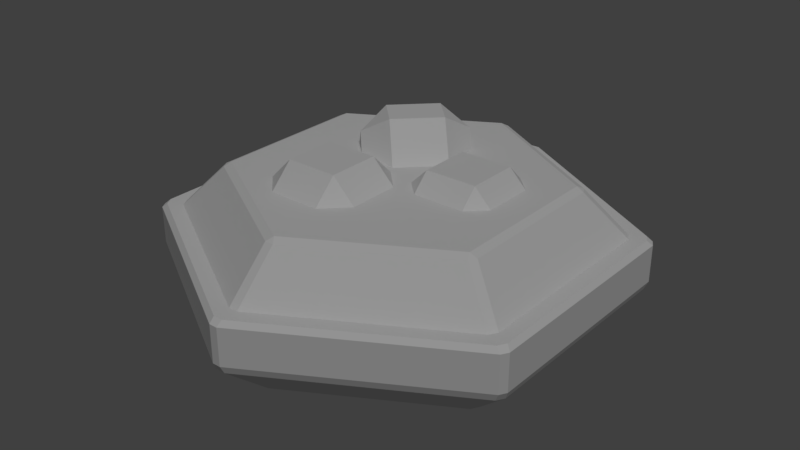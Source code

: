 # Source: BerryPie.blend  (saved by Blender 2.79.0; exported with 4.5.12 LTS)
import bpy
from mathutils import Matrix  # noqa: F401  (used for matrix-valued properties, if any)

bpy.ops.wm.read_factory_settings(use_empty=True)
scene = bpy.context.scene
scene.name = 'Scene'

# ---- collections
col_collection_1 = bpy.data.collections.new('Collection 1'); scene.collection.children.link(col_collection_1)

# ---- materials (node trees are filled in below, after node groups)
mat_sharedclaybaked = bpy.data.materials.new('SharedClayBaked')
mat_cookedpastry = bpy.data.materials.new('CookedPastry')
mat_cookedpastry.alpha_threshold = 0.0
mat_cookedpastry.use_transparent_shadow = False
mat_cookedpastry.roughness = 0.5

# ---- material node trees

# ---- world
world_world = bpy.data.worlds.new('World'); scene.world = world_world
world_world.color = (0.05088, 0.05088, 0.05088)
world_world.use_sun_shadow = False
world_world.sun_shadow_jitter_overblur = 0.0
world_world.cycles.sampling_method = 'MANUAL'
world_world.light_settings.distance = -0.4

# ---- lights
light_lamp = bpy.data.lights.new('Lamp', 'SUN')
light_lamp.transmission_factor = 0.0
light_lamp.cutoff_distance = 30.0
light_lamp.angle = 0.1993
light_lamp.energy = 1.0
light_lamp.shadow_buffer_clip_start = 1.001
light_lamp.shadow_soft_size = 0.1
light_lamp.shadow_cascade_max_distance = 1000.0

# ---- meshes
me_cylinder = bpy.data.meshes.new('Cylinder')
me_cylinder.from_pydata([(0.01871, 0.7746, -0.2859), (1.211e-08, 0.746, -0.3), (-0.01871, 0.7746, -0.2859), (0.02, 0.8961, 0.1), (-0.02, 0.8961, 0.1), (0.6615, 0.4035, -0.2859), (0.6802, 0.3711, -0.2859), (0.646, 0.373, -0.3), (0.786, 0.4307, 0.1), (0.766, 0.4654, 0.1), (0.6802, -0.3711, -0.2859), (0.6615, -0.4035, -0.2859), (0.646, -0.373, -0.3), (0.766, -0.4654, 0.1), (0.786, -0.4307, 0.1), (0.01871, -0.7746, -0.2859), (-0.01871, -0.7746, -0.2859), (-5.867e-08, -0.746, -0.3), (-0.02, -0.8961, 0.1), (0.02, -0.8961, 0.1), (-0.6615, -0.4035, -0.2859), (-0.6802, -0.3711, -0.2859), (-0.646, -0.373, -0.3), (-0.786, -0.4307, 0.1), (-0.766, -0.4654, 0.1), (-0.6802, 0.3711, -0.2859), (-0.6615, 0.4035, -0.2859), (-0.646, 0.373, -0.3), (-0.766, 0.4654, 0.1), (-0.786, 0.4307, 0.1), (0.01871, 0.9729, -0.1141), (-0.01871, 0.9729, -0.1141), (-0.01732, 0.99, -0.08), (0.01732, 0.99, -0.08), (0.8332, 0.5026, -0.1141), (0.8487, 0.51, -0.08), (0.866, 0.48, -0.08), (0.8519, 0.4702, -0.1141), (0.8519, -0.4702, -0.1141), (0.866, -0.48, -0.08), (0.8487, -0.51, -0.08), (0.8332, -0.5026, -0.1141), (0.01871, -0.9729, -0.1141), (0.01732, -0.99, -0.08), (-0.01732, -0.99, -0.08), (-0.01871, -0.9729, -0.1141), (-0.8332, -0.5026, -0.1141), (-0.8487, -0.51, -0.08), (-0.866, -0.48, -0.08), (-0.8519, -0.4702, -0.1141), (-0.8519, 0.4702, -0.1141), (-0.866, 0.48, -0.08), (-0.8487, 0.51, -0.08), (-0.8332, 0.5026, -0.1141), (0.826, 0.5, 0.1), (0.846, 0.4654, 0.1), (0.866, 0.48, 0.08), (0.8487, 0.51, 0.08), (0.02, 0.9654, 0.1), (0.01732, 0.99, 0.08), (-0.01732, 0.99, 0.08), (-0.02, 0.9654, 0.1), (0.846, -0.4654, 0.1), (0.826, -0.5, 0.1), (0.8487, -0.51, 0.08), (0.866, -0.48, 0.08), (0.02, -0.9654, 0.1), (-0.02, -0.9654, 0.1), (-0.01732, -0.99, 0.08), (0.01732, -0.99, 0.08), (-0.826, -0.5, 0.1), (-0.846, -0.4654, 0.1), (-0.866, -0.48, 0.08), (-0.8487, -0.51, 0.08), (-0.846, 0.4654, 0.1), (-0.826, 0.5, 0.1), (-0.8487, 0.51, 0.08), (-0.866, 0.48, 0.08), (0.5926, 0.3427, 0.3), (0.625, 0.3396, 0.2841), (0.6066, 0.3714, 0.2841), (0.01836, 0.7111, 0.2841), (-0.01836, 0.7111, 0.2841), (0.0002571, 0.6847, 0.3), (0.625, -0.3396, 0.2841), (0.5926, -0.3424, 0.3), (0.6066, -0.3714, 0.2841), (0.01836, -0.7111, 0.2841), (-0.0002571, -0.6847, 0.3), (-0.01836, -0.7111, 0.2841), (-0.5926, -0.3427, 0.3), (-0.625, -0.3396, 0.2841), (-0.6066, -0.3714, 0.2841), (-0.625, 0.3396, 0.2841), (-0.5926, 0.3424, 0.3), (-0.6066, 0.3714, 0.2841), (-0.3858, 0.3517, 0.1295), (-0.4091, 0.2159, 0.2091), (-0.3858, 0.3517, 0.2886), (-0.2966, 0.1034, 0.3682), (-0.1608, 0.1267, 0.4477), (-0.2733, 0.2392, 0.4477), (-0.2267, 0.5108, 0.1295), (-0.2267, 0.5108, 0.2886), (-0.0909, 0.5341, 0.2091), (-0.0017, 0.2858, 0.4477), (0.0216, 0.4216, 0.3682), (-0.1142, 0.3983, 0.4477), (-0.2733, 0.2392, -0.02955), (-0.2966, 0.1034, 0.05), (-0.0483, 0.0142, 0.2886), (-0.1841, -0.009099, 0.2091), (-0.1142, 0.3983, -0.02955), (0.0216, 0.4216, 0.05), (0.1108, 0.1733, 0.2886), (0.1341, 0.3091, 0.2091), (-0.2625, -0.45, 0.0625), (-0.375, -0.3375, 0.0625), (-0.2625, -0.45, 0.2875), (-0.2625, -0.3375, 0.4), (-0.375, -0.3375, 0.2875), (-0.375, -0.1125, 0.0625), (-0.2625, 1.215e-07, 0.0625), (-0.2625, -0.1125, 0.4), (-0.2625, 1.676e-07, 0.2875), (-0.375, -0.1125, 0.2875), (0.075, -0.3375, 0.0625), (-0.0375, -0.45, 0.0625), (-0.0375, -0.3375, 0.4), (-0.0375, -0.45, 0.2875), (0.075, -0.3375, 0.2875), (-0.0375, 1.173e-07, 0.0625), (0.075, -0.1125, 0.0625), (-0.0375, -0.1125, 0.4), (0.075, -0.1125, 0.2875), (-0.0375, 1.006e-07, 0.2875), (0.05, -0.0375, 0.2625), (0.1625, -0.15, 0.2625), (0.1625, -0.0375, 0.375), (0.3875, -0.15, 0.2625), (0.5, -0.0375, 0.2625), (0.3875, -0.0375, 0.375), (0.05, 0.1875, 0.2625), (0.1625, 0.1875, 0.375), (0.1625, 0.3, 0.2625), (0.5, 0.1875, 0.2625), (0.3875, 0.3, 0.2625), (0.3875, 0.1875, 0.375), (0.05, -0.0375, 0.0375), (0.1625, -0.15, 0.0375), (0.5, -0.0375, 0.0375), (0.3875, -0.15, 0.0375), (0.05, 0.1875, 0.0375), (0.1625, 0.3, 0.0375), (0.5, 0.1875, 0.0375), (0.3875, 0.3, 0.0375)], [], [(5, 0, 30, 34), (52, 76, 60, 32), (40, 64, 69, 43), (44, 68, 73, 47), (48, 72, 77, 51), (28, 4, 61, 75), (36, 56, 65, 39), (2, 26, 53, 31), (1, 7, 12, 17, 22, 27), (13, 14, 84, 86), (18, 19, 87, 89), (28, 29, 93, 95), (8, 9, 80, 79), (3, 4, 82, 81), (15, 11, 41, 42), (20, 16, 45, 46), (25, 21, 49, 50), (33, 59, 57, 35), (10, 6, 37, 38), (18, 24, 70, 67), (8, 14, 62, 55), (23, 29, 74, 71), (13, 19, 66, 63), (3, 9, 54, 58), (0, 1, 2), (3, 81, 80, 9), (5, 6, 7), (8, 79, 84, 14), (10, 11, 12), (13, 86, 87, 19), (15, 16, 17), (20, 21, 22), (23, 91, 93, 29), (25, 26, 27), (28, 95, 82, 4), (30, 31, 32, 33), (34, 35, 36, 37), (38, 39, 40, 41), (42, 43, 44, 45), (46, 47, 48, 49), (50, 51, 52, 53), (54, 55, 56, 57), (58, 59, 60, 61), (62, 63, 64, 65), (66, 67, 68, 69), (70, 71, 72, 73), (74, 75, 76, 77), (78, 79, 80), (81, 82, 83), (84, 85, 86), (87, 88, 89), (90, 91, 92), (93, 94, 95), (33, 35, 34, 30), (57, 59, 58, 54), (32, 60, 59, 33), (56, 36, 35, 57), (36, 39, 38, 37), (65, 56, 55, 62), (64, 40, 39, 65), (40, 43, 42, 41), (69, 64, 63, 66), (68, 44, 43, 69), (44, 47, 46, 45), (73, 68, 67, 70), (72, 48, 47, 73), (48, 51, 50, 49), (77, 72, 71, 74), (76, 52, 51, 77), (52, 32, 31, 53), (60, 76, 75, 61), (0, 5, 7, 1), (6, 10, 12, 7), (11, 15, 17, 12), (16, 20, 22, 17), (21, 25, 27, 22), (26, 2, 1, 27), (37, 6, 5, 34), (2, 31, 30, 0), (41, 11, 10, 38), (45, 16, 15, 42), (49, 21, 20, 46), (53, 26, 25, 50), (61, 4, 3, 58), (8, 55, 54, 9), (13, 63, 62, 14), (18, 67, 66, 19), (23, 71, 70, 24), (28, 75, 74, 29), (80, 81, 83, 78), (84, 79, 78, 85), (87, 86, 85, 88), (92, 89, 88, 90), (93, 91, 90, 94), (82, 95, 94, 83), (18, 89, 92, 24), (23, 24, 92, 91), (78, 83, 94, 90, 88, 85), (109, 111, 99, 97), (114, 105, 100, 110), (98, 101, 107, 103), (104, 106, 115, 113), (96, 97, 98), (99, 100, 101), (102, 103, 104), (105, 106, 107), (102, 96, 98, 103), (97, 99, 101, 98), (100, 105, 107, 101), (106, 104, 103, 107), (112, 102, 104, 113), (105, 114, 115, 106), (96, 108, 109, 97), (110, 100, 99, 111), (102, 112, 108, 96), (127, 129, 118, 116), (132, 134, 130, 126), (133, 123, 119, 128), (117, 120, 125, 121), (122, 124, 135, 131), (118, 119, 120), (123, 124, 125), (128, 129, 130), (133, 134, 135), (116, 118, 120, 117), (119, 123, 125, 120), (124, 122, 121, 125), (123, 133, 135, 124), (134, 132, 131, 135), (133, 128, 130, 134), (129, 127, 126, 130), (128, 119, 118, 129), (149, 151, 139, 137), (154, 145, 140, 150), (138, 141, 147, 143), (144, 146, 155, 153), (136, 137, 138), (139, 140, 141), (142, 143, 144), (145, 146, 147), (142, 136, 138, 143), (137, 139, 141, 138), (140, 145, 147, 141), (146, 144, 143, 147), (152, 142, 144, 153), (145, 154, 155, 146), (136, 148, 149, 137), (150, 140, 139, 151), (142, 152, 148, 136)])
me_cylinder.polygons.foreach_set('material_index', [0, 0, 0, 0, 0, 0, 0, 0, 0, 1, 1, 1, 1, 1, 0, 0, 0, 0, 0, 0, 0, 0, 0, 0, 0, 1, 0, 1, 0, 1, 0, 0, 1, 0, 1, 0, 0, 0, 0, 0, 0, 0, 0, 0, 0, 0, 0, 1, 1, 1, 1, 1, 1, 0, 0, 0, 0, 0, 0, 0, 0, 0, 0, 0, 0, 0, 0, 0, 0, 0, 0, 0, 0, 0, 0, 0, 0, 0, 0, 0, 0, 0, 0, 0, 0, 0, 0, 0, 0, 1, 1, 1, 1, 1, 1, 1, 1, 1, 1, 1, 1, 1, 1, 1, 1, 1, 1, 1, 1, 1, 1, 1, 1, 1, 1, 1, 1, 1, 1, 1, 1, 1, 1, 1, 1, 1, 1, 1, 1, 1, 1, 1, 1, 1, 1, 1, 1, 1, 1, 1, 1, 1, 1, 1, 1, 1, 1, 1, 1])
_k = set([(96, 97), (96, 98), (96, 102), (96, 108), (97, 98), (97, 99), (97, 109), (98, 101), (98, 103), (99, 100), (99, 101), (99, 111), (100, 101), (100, 105), (100, 110), (101, 107), (102, 103), (102, 104), (102, 112), (103, 104), (103, 107), (104, 106), (104, 113), (105, 106), (105, 107), (105, 114), (106, 107), (106, 115), (108, 109), (108, 112), (109, 111), (110, 111), (110, 114), (112, 113), (113, 115), (114, 115), (116, 117), (116, 118), (116, 127), (117, 120), (117, 121), (118, 119), (118, 120), (118, 129), (119, 120), (119, 123), (119, 128), (120, 125), (121, 122), (121, 125), (122, 124), (122, 131), (123, 124), (123, 125), (123, 133), (124, 125), (124, 135), (126, 127), (126, 130), (126, 132), (127, 129), (128, 129), (128, 130), (128, 133), (129, 130), (130, 134), (131, 132), (131, 135), (132, 134), (133, 134), (133, 135), (134, 135), (136, 137), (136, 138), (136, 142), (136, 148), (137, 138), (137, 139), (137, 149), (138, 141), (138, 143), (139, 140), (139, 141), (139, 151), (140, 141), (140, 145), (140, 150), (141, 147), (142, 143), (142, 144), (142, 152), (143, 144), (143, 147), (144, 146), (144, 153), (145, 146), (145, 147), (145, 154), (146, 147), (146, 155), (148, 149), (148, 152), (149, 151), (150, 151), (150, 154), (152, 153), (153, 155), (154, 155)])
me_cylinder.attributes.new('sharp_edge', 'BOOLEAN', 'EDGE').data.foreach_set('value', [ (min(e.vertices), max(e.vertices)) in _k for e in me_cylinder.edges])
_uv = me_cylinder.uv_layers.new(name='UVMap')
_uv.uv.foreach_set('vector', [0.5291, 0.5533, 0.635, 0.3748, 0.7149, 0.3743, 0.5702, 0.6215, 0.5779, 0.09989, 0.6091, 0.04825, 0.7881, 0.3641, 0.7281, 0.362, 0.2553, 0.6323, 0.2245, 0.6834, 0.04431, 0.3688, 0.1046, 0.3725, 0.1048, 0.3597, 0.04492, 0.3586, 0.2275, 0.04504, 0.2544, 0.09922, 0.2656, 0.09299, 0.2366, 0.04046, 0.6005, 0.04258, 0.5669, 0.09329, 0.6385, 0.01839, 0.8331, 0.3569, 0.7995, 0.3605, 0.6179, 0.04073, 0.5661, 0.6389, 0.5947, 0.691, 0.233, 0.6891, 0.2663, 0.6388, 0.635, 0.3637, 0.5314, 0.1811, 0.5708, 0.1108, 0.715, 0.3627, 0.6259, 0.3692, 0.5198, 0.5482, 0.3107, 0.5464, 0.2069, 0.3645, 0.3123, 0.1841, 0.522, 0.1863, 1.7, 1.077, 1.669, 1.123, 1.426, 0.9974, 1.454, 0.9548, 1.669, -0.1232, 1.7, -0.0768, 1.454, 0.04517, 1.426, 0.002589, -0.7, -0.07681, -0.6695, -0.1232, -0.4261, 0.002589, -0.4541, 0.04517, 0.5305, 1.7, 0.4695, 1.7, 0.472, 1.452, 0.528, 1.452, -0.6695, 1.123, -0.7, 1.077, -0.4541, 0.9548, -0.4261, 0.9974, 0.1979, 0.3701, 0.3013, 0.5515, 0.2624, 0.6214, 0.1179, 0.3719, 0.303, 0.179, 0.1978, 0.359, 0.1177, 0.3604, 0.2615, 0.1105, 0.5218, 0.1756, 0.3126, 0.1734, 0.2715, 0.1046, 0.5606, 0.1051, 0.7281, 0.3748, 0.7886, 0.3743, 0.6039, 0.6865, 0.5772, 0.6328, 0.311, 0.557, 0.5196, 0.5589, 0.5603, 0.6274, 0.2725, 0.627, 0.004476, 0.3483, 0.1986, 0.01056, 0.2188, 0.03781, 0.03405, 0.3549, 0.6058, 0.7311, 0.2176, 0.7311, 0.2311, 0.7001, 0.5969, 0.7023, 0.2254, 0.0001437, 0.6161, 0.000326, 0.6025, 0.03145, 0.2345, 0.02913, 0.1953, 0.7132, 0.0001437, 0.3766, 0.03375, 0.3727, 0.2158, 0.6909, 0.8282, 0.3853, 0.6325, 0.7208, 0.6125, 0.6937, 0.7987, 0.3784, 0.635, 0.3748, 0.6259, 0.3692, 0.635, 0.3637, -0.6695, 1.123, -0.4261, 0.9974, 0.472, 1.452, 0.4695, 1.7, 0.5291, 0.5533, 0.5196, 0.5589, 0.5198, 0.5482, 0.5305, 1.7, 0.528, 1.452, 1.426, 0.9974, 1.669, 1.123, 0.311, 0.557, 0.3013, 0.5515, 0.3107, 0.5464, 1.7, 1.077, 1.454, 0.9548, 1.454, 0.04517, 1.7, -0.0768, 0.1979, 0.3701, 0.1978, 0.359, 0.2069, 0.3645, 0.303, 0.179, 0.3126, 0.1734, 0.3123, 0.1841, 0.4695, -0.7, 0.472, -0.4522, -0.4261, 0.002589, -0.6695, -0.1232, 0.5218, 0.1756, 0.5314, 0.1811, 0.522, 0.1863, -0.7, -0.07681, -0.4541, 0.04517, -0.4541, 0.9548, -0.7, 1.077, 0.7149, 0.3743, 0.715, 0.3627, 0.7281, 0.362, 0.7281, 0.3748, 0.5702, 0.6215, 0.5772, 0.6328, 0.5661, 0.6389, 0.5603, 0.6274, 0.2725, 0.627, 0.2663, 0.6388, 0.2553, 0.6323, 0.2624, 0.6214, 0.1179, 0.3719, 0.1046, 0.3725, 0.1048, 0.3597, 0.1177, 0.3604, 0.2615, 0.1105, 0.2544, 0.09922, 0.2656, 0.09299, 0.2715, 0.1046, 0.5606, 0.1051, 0.5669, 0.09329, 0.5779, 0.09989, 0.5708, 0.1108, 0.6125, 0.6937, 0.5969, 0.7023, 0.5947, 0.691, 0.6039, 0.6865, 0.7987, 0.3784, 0.7886, 0.3743, 0.7881, 0.3641, 0.7995, 0.3605, 0.2311, 0.7001, 0.2158, 0.6909, 0.2245, 0.6834, 0.233, 0.6891, 0.03375, 0.3727, 0.03405, 0.3549, 0.04492, 0.3586, 0.04431, 0.3688, 0.2188, 0.03781, 0.2345, 0.02913, 0.2366, 0.04046, 0.2275, 0.04504, 0.6025, 0.03145, 0.6179, 0.04073, 0.6091, 0.04825, 0.6005, 0.04258, 0.4992, 1.417, 0.528, 1.452, 0.472, 1.452, -0.4261, 0.9974, -0.4541, 0.9548, -0.405, 0.9587, 1.426, 0.9974, 1.405, 0.958, 1.454, 0.9548, 1.454, 0.04517, 1.405, 0.04125, 1.426, 0.002589, 0.5008, -0.4167, 0.472, -0.4522, 0.528, -0.4522, -0.4261, 0.002589, -0.405, 0.04204, -0.4541, 0.04517, 0.7281, 0.3748, 0.5772, 0.6328, 0.5702, 0.6215, 0.7149, 0.3743, 0.6039, 0.6865, 0.7886, 0.3743, 0.7987, 0.3784, 0.6125, 0.6937, 0.7281, 0.362, 0.7881, 0.3641, 0.7886, 0.3743, 0.7281, 0.3748, 0.5947, 0.691, 0.5661, 0.6389, 0.5772, 0.6328, 0.6039, 0.6865, 0.5661, 0.6389, 0.2663, 0.6388, 0.2725, 0.627, 0.5603, 0.6274, 0.233, 0.6891, 0.5947, 0.691, 0.5969, 0.7023, 0.2311, 0.7001, 0.2245, 0.6834, 0.2553, 0.6323, 0.2663, 0.6388, 0.233, 0.6891, 0.2553, 0.6323, 0.1046, 0.3725, 0.1179, 0.3719, 0.2624, 0.6214, 0.04431, 0.3688, 0.2245, 0.6834, 0.2158, 0.6909, 0.03375, 0.3727, 0.04492, 0.3586, 0.1048, 0.3597, 0.1046, 0.3725, 0.04431, 0.3688, 0.1048, 0.3597, 0.2544, 0.09922, 0.2615, 0.1105, 0.1177, 0.3604, 0.2275, 0.04504, 0.04492, 0.3586, 0.03405, 0.3549, 0.2188, 0.03781, 0.2366, 0.04046, 0.2656, 0.09299, 0.2544, 0.09922, 0.2275, 0.04504, 0.2656, 0.09299, 0.5669, 0.09329, 0.5606, 0.1051, 0.2715, 0.1046, 0.6005, 0.04258, 0.2366, 0.04046, 0.2345, 0.02913, 0.6025, 0.03145, 0.6091, 0.04825, 0.5779, 0.09989, 0.5669, 0.09329, 0.6005, 0.04258, 0.5779, 0.09989, 0.7281, 0.362, 0.715, 0.3627, 0.5708, 0.1108, 0.7881, 0.3641, 0.6091, 0.04825, 0.6179, 0.04073, 0.7995, 0.3605, 0.635, 0.3748, 0.5291, 0.5533, 0.5198, 0.5482, 0.6259, 0.3692, 0.5196, 0.5589, 0.311, 0.557, 0.3107, 0.5464, 0.5198, 0.5482, 0.3013, 0.5515, 0.1979, 0.3701, 0.2069, 0.3645, 0.3107, 0.5464, 0.1978, 0.359, 0.303, 0.179, 0.3123, 0.1841, 0.2069, 0.3645, 0.3126, 0.1734, 0.5218, 0.1756, 0.522, 0.1863, 0.3123, 0.1841, 0.5314, 0.1811, 0.635, 0.3637, 0.6259, 0.3692, 0.522, 0.1863, 0.5603, 0.6274, 0.5196, 0.5589, 0.5291, 0.5533, 0.5702, 0.6215, 0.635, 0.3637, 0.715, 0.3627, 0.7149, 0.3743, 0.635, 0.3748, 0.2624, 0.6214, 0.3013, 0.5515, 0.311, 0.557, 0.2725, 0.627, 0.1177, 0.3604, 0.1978, 0.359, 0.1979, 0.3701, 0.1179, 0.3719, 0.2715, 0.1046, 0.3126, 0.1734, 0.303, 0.179, 0.2615, 0.1105, 0.5708, 0.1108, 0.5314, 0.1811, 0.5218, 0.1756, 0.5606, 0.1051, 0.7995, 0.3605, 0.8331, 0.3569, 0.8282, 0.3853, 0.7987, 0.3784, 0.6058, 0.7311, 0.5969, 0.7023, 0.6125, 0.6937, 0.6325, 0.7208, 0.1953, 0.7132, 0.2158, 0.6909, 0.2311, 0.7001, 0.2176, 0.7311, 0.004476, 0.3483, 0.03405, 0.3549, 0.03375, 0.3727, 0.0001437, 0.3766, 0.2254, 0.0001437, 0.2345, 0.02913, 0.2188, 0.03781, 0.1986, 0.01056, 0.6385, 0.01839, 0.6179, 0.04073, 0.6025, 0.03145, 0.6161, 0.000326, 0.472, 1.452, -0.4261, 0.9974, -0.405, 0.9587, 0.4992, 1.417, 1.426, 0.9974, 0.528, 1.452, 0.4992, 1.417, 1.405, 0.958, 1.454, 0.04517, 1.454, 0.9548, 1.405, 0.958, 1.405, 0.04125, 0.528, -0.4522, 1.426, 0.002589, 1.405, 0.04125, 0.5008, -0.4167, -0.4261, 0.002589, 0.472, -0.4522, 0.5008, -0.4167, -0.405, 0.04204, -0.4541, 0.9548, -0.4541, 0.04517, -0.405, 0.04204, -0.405, 0.9587, 1.669, -0.1232, 1.426, 0.002589, 0.528, -0.4522, 0.5305, -0.7, 0.4695, -0.7, 0.5305, -0.7, 0.528, -0.4522, 0.472, -0.4522, 0.4992, 1.417, -0.405, 0.9587, -0.405, 0.04204, 0.5008, -0.4167, 1.405, 0.04125, 1.405, 0.958, 0.0, 0.0, 1.0, 0.0, 1.0, 1.0, 0.0, 1.0, 0.0, 0.0, 1.0, 0.0, 1.0, 1.0, 0.0, 1.0, 0.0, 0.0, 1.0, 0.0, 1.0, 1.0, 0.0, 1.0, 0.0, 0.0, 1.0, 0.0, 1.0, 1.0, 0.0, 1.0, 0.5617, 0.7794, 0.5153, 0.7652, 0.5565, 0.7314, 0.0, 0.0, 1.0, 0.0, 1.0, 1.0, 0.6246, 0.7823, 0.6315, 0.7314, 0.6742, 0.7699, 0.0, 0.0, 1.0, 0.0, 1.0, 1.0, 0.6246, 0.7823, 0.5617, 0.7794, 0.5565, 0.7314, 0.6315, 0.7314, 0.0, 0.0, 1.0, 0.0, 1.0, 1.0, 0.0, 1.0, 0.0, 0.0, 1.0, 0.0, 1.0, 1.0, 0.0, 1.0, 0.0, 0.0, 1.0, 0.0, 1.0, 1.0, 0.0, 1.0, 0.6255, 0.8542, 0.6246, 0.7823, 0.6742, 0.7699, 0.6836, 0.8499, 0.0, 0.0, 1.0, 0.0, 1.0, 1.0, 0.0, 1.0, 0.5617, 0.7794, 0.5495, 0.8464, 0.4998, 0.8355, 0.5153, 0.7652, 0.0, 0.0, 1.0, 0.0, 1.0, 1.0, 0.0, 1.0, 0.6246, 0.7823, 0.6255, 0.8542, 0.5495, 0.8464, 0.5617, 0.7794, 0.3326, 0.8768, 0.2525, 0.9131, 0.2508, 0.7921, 0.3279, 0.8354, 0.4015, 0.8964, 0.4348, 0.9779, 0.315, 0.9751, 0.3583, 0.8967, 0.0, 0.0, 1.0, 0.0, 1.0, 1.0, 0.0, 1.0, 0.3488, 0.8129, 0.3146, 0.7314, 0.4359, 0.7314, 0.3924, 0.8098, 0.417, 0.8307, 0.4984, 0.7946, 0.4995, 0.9166, 0.4215, 0.8731, 0.0, 0.0, 1.0, 0.0, 1.0, 1.0, 0.0, 0.0, 1.0, 0.0, 1.0, 1.0, 0.0, 0.0, 1.0, 0.0, 1.0, 1.0, 0.0, 0.0, 1.0, 0.0, 1.0, 1.0, 0.3279, 0.8354, 0.2508, 0.7921, 0.3146, 0.7314, 0.3488, 0.8129, 0.0, 0.0, 1.0, 0.0, 1.0, 1.0, 0.0, 1.0, 0.4984, 0.7946, 0.417, 0.8307, 0.3924, 0.8098, 0.4359, 0.7314, 0.0, 0.0, 1.0, 0.0, 1.0, 1.0, 0.0, 1.0, 0.4348, 0.9779, 0.4015, 0.8964, 0.4215, 0.8731, 0.4995, 0.9166, 0.0, 0.0, 1.0, 0.0, 1.0, 1.0, 0.0, 1.0, 0.2525, 0.9131, 0.3326, 0.8768, 0.3583, 0.8967, 0.315, 0.9751, 0.0, 0.0, 1.0, 0.0, 1.0, 1.0, 0.0, 1.0, 0.1068, 0.8263, 0.07563, 0.8555, 0.000218, 0.8346, 0.06796, 0.7329, 0.1123, 0.9108, 0.08466, 0.9999, 0.0001437, 0.9143, 0.07857, 0.8866, 0.0, 0.0, 1.0, 0.0, 1.0, 1.0, 0.0, 1.0, 0.2505, 0.8972, 0.1818, 0.9999, 0.1433, 0.9062, 0.1745, 0.8761, 0.0, 0.0, 1.0, 0.0, 1.0, 1.0, 0.0, 0.0, 1.0, 0.0, 1.0, 1.0, 0.0, 0.0, 1.0, 0.0, 1.0, 1.0, 0.0, 0.0, 1.0, 0.0, 1.0, 1.0, 0.0, 0.0, 1.0, 0.0, 1.0, 1.0, 0.0, 1.0, 0.0, 0.0, 1.0, 0.0, 1.0, 1.0, 0.0, 1.0, 0.0, 0.0, 1.0, 0.0, 1.0, 1.0, 0.0, 1.0, 0.0, 0.0, 1.0, 0.0, 1.0, 1.0, 0.0, 1.0, 0.1716, 0.8447, 0.2505, 0.8168, 0.2505, 0.8972, 0.1745, 0.8761, 0.08466, 0.9999, 0.1123, 0.9108, 0.1433, 0.9062, 0.1818, 0.9999, 0.165, 0.7314, 0.1378, 0.8203, 0.1068, 0.8263, 0.06796, 0.7329, 0.07857, 0.8866, 0.0001437, 0.9143, 0.000218, 0.8346, 0.07563, 0.8555, 0.2505, 0.8168, 0.1716, 0.8447, 0.1378, 0.8203, 0.165, 0.7314])
me_cylinder.materials.append(mat_sharedclaybaked)
me_cylinder.materials.append(mat_cookedpastry)
me_cylinder.use_remesh_preserve_volume = False
me_cylinder.use_remesh_preserve_attributes = False
me_cylinder.use_mirror_vertex_groups = False
me_cylinder.update()
me_cylinder.normals_split_custom_set([tuple(v) for v in zip(*[iter([0.3536, 0.6124, -0.7071, 0.3536, 0.6124, -0.7071, 0.3536, 0.6124, -0.7071, 0.3536, 0.6124, -0.7071, -0.5, 0.866, -3.602e-08, -0.5, 0.866, -3.602e-08, -0.5, 0.866, -3.602e-08, -0.5, 0.866, -3.602e-08, 0.5, -0.866, -2.401e-08, 0.5, -0.866, -2.401e-08, 0.5, -0.866, -2.401e-08, 0.5, -0.866, -2.401e-08, -0.5, -0.866, 0.0, -0.5, -0.866, 0.0, -0.5, -0.866, 0.0, -0.5, -0.866, 0.0, -1.0, 0.0, 0.0, -1.0, 0.0, 0.0, -1.0, 0.0, 0.0, -1.0, 0.0, 0.0, 0.0, 0.0, 1.0, 0.0, 0.0, 1.0, 0.0, 0.0, 1.0, 0.0, 0.0, 1.0, 1.0, 0.0, 0.0, 1.0, 0.0, 0.0, 1.0, 0.0, 0.0, 1.0, 0.0, 0.0, -0.3536, 0.6124, -0.7071, -0.3536, 0.6124, -0.7071, -0.3536, 0.6124, -0.7071, -0.3536, 0.6124, -0.7071, 1.031e-08, 0.0, -1.0, 1.031e-08, 0.0, -1.0, 1.031e-08, 0.0, -1.0, 1.031e-08, 0.0, -1.0, 1.031e-08, 0.0, -1.0, 1.031e-08, 0.0, -1.0, 0.6109, -0.3527, 0.7088, 0.6109, -0.3527, 0.7088, 0.6109, -0.3527, 0.7088, 0.6109, -0.3527, 0.7088, 0.0, -0.7054, 0.7088, 0.0, -0.7054, 0.7088, 0.0, -0.7054, 0.7088, 0.0, -0.7054, 0.7088, -0.6109, 0.3527, 0.7088, -0.6109, 0.3527, 0.7088, -0.6109, 0.3527, 0.7088, -0.6109, 0.3527, 0.7088, 0.6109, 0.3527, 0.7088, 0.6109, 0.3527, 0.7088, 0.6109, 0.3527, 0.7088, 0.6109, 0.3527, 0.7088, 0.0, 0.7054, 0.7088, 0.0, 0.7054, 0.7088, 0.0, 0.7054, 0.7088, 0.0, 0.7054, 0.7088, 0.3536, -0.6124, -0.7071, 0.3536, -0.6124, -0.7071, 0.3536, -0.6124, -0.7071, 0.3536, -0.6124, -0.7071, -0.3536, -0.6124, -0.7071, -0.3536, -0.6124, -0.7071, -0.3536, -0.6124, -0.7071, -0.3536, -0.6124, -0.7071, -0.7071, 1.08e-08, -0.7071, -0.7071, 1.08e-08, -0.7071, -0.7071, 1.08e-08, -0.7071, -0.7071, 1.08e-08, -0.7071, 0.5, 0.866, 0.0, 0.5, 0.866, 0.0, 0.5, 0.866, 0.0, 0.5, 0.866, 0.0, 0.7071, -1.08e-08, -0.7071, 0.7071, -1.08e-08, -0.7071, 0.7071, -1.08e-08, -0.7071, 0.7071, -1.08e-08, -0.7071, 0.0, 0.0, 1.0, 0.0, 0.0, 1.0, 0.0, 0.0, 1.0, 0.0, 0.0, 1.0, -1.386e-07, 0.0, 1.0, -1.386e-07, 0.0, 1.0, -1.386e-07, 0.0, 1.0, -1.386e-07, 0.0, 1.0, 0.0, 0.0, 1.0, 0.0, 0.0, 1.0, 0.0, 0.0, 1.0, 0.0, 0.0, 1.0, 0.0, 0.0, 1.0, 0.0, 0.0, 1.0, 0.0, 0.0, 1.0, 0.0, 0.0, 1.0, -6.929e-08, 0.0, 1.0, -6.929e-08, 0.0, 1.0, -6.929e-08, 0.0, 1.0, -6.929e-08, 0.0, 1.0, 0.0, 0.443, -0.8965, 0.0, 0.443, -0.8965, 0.0, 0.443, -0.8965, 0.3764, 0.6519, 0.6584, 0.3764, 0.6519, 0.6584, 0.3764, 0.6519, 0.6584, 0.3764, 0.6519, 0.6584, 0.3836, 0.2215, -0.8965, 0.3836, 0.2215, -0.8965, 0.3836, 0.2215, -0.8965, 0.7527, 0.0, 0.6584, 0.7527, 0.0, 0.6584, 0.7527, 0.0, 0.6584, 0.7527, 0.0, 0.6584, 0.3836, -0.2215, -0.8965, 0.3836, -0.2215, -0.8965, 0.3836, -0.2215, -0.8965, 0.3764, -0.6519, 0.6584, 0.3764, -0.6519, 0.6584, 0.3764, -0.6519, 0.6584, 0.3764, -0.6519, 0.6584, 0.0, -0.443, -0.8965, 0.0, -0.443, -0.8965, 0.0, -0.443, -0.8965, -0.3836, -0.2215, -0.8965, -0.3836, -0.2215, -0.8965, -0.3836, -0.2215, -0.8965, -0.7527, 0.0, 0.6584, -0.7527, 0.0, 0.6584, -0.7527, 0.0, 0.6584, -0.7527, 0.0, 0.6584, -0.3836, 0.2215, -0.8965, -0.3836, 0.2215, -0.8965, -0.3836, 0.2215, -0.8965, -0.3764, 0.6519, 0.6584, -0.3764, 0.6519, 0.6584, -0.3764, 0.6519, 0.6584, -0.3764, 0.6519, 0.6584, 8.459e-08, 0.8938, -0.4485, 8.459e-08, 0.8938, -0.4485, 8.459e-08, 0.8938, -0.4485, 8.459e-08, 0.8938, -0.4485, 0.7741, 0.4469, -0.4485, 0.7741, 0.4469, -0.4485, 0.7741, 0.4469, -0.4485, 0.7741, 0.4469, -0.4485, 0.7741, -0.4469, -0.4485, 0.7741, -0.4469, -0.4485, 0.7741, -0.4469, -0.4485, 0.7741, -0.4469, -0.4485, -8.459e-08, -0.8938, -0.4485, -8.459e-08, -0.8938, -0.4485, -8.459e-08, -0.8938, -0.4485, -8.459e-08, -0.8938, -0.4485, -0.7741, -0.4469, -0.4485, -0.7741, -0.4469, -0.4485, -0.7741, -0.4469, -0.4485, -0.7741, -0.4469, -0.4485, -0.7741, 0.4469, -0.4485, -0.7741, 0.4469, -0.4485, -0.7741, 0.4469, -0.4485, -0.7741, 0.4469, -0.4485, 0.5458, 0.3151, 0.7764, 0.5458, 0.3151, 0.7764, 0.5458, 0.3151, 0.7764, 0.5458, 0.3151, 0.7764, 0.0, 0.6302, 0.7764, 0.0, 0.6302, 0.7764, 0.0, 0.6302, 0.7764, 0.0, 0.6302, 0.7764, 0.5458, -0.3151, 0.7764, 0.5458, -0.3151, 0.7764, 0.5458, -0.3151, 0.7764, 0.5458, -0.3151, 0.7764, 0.0, -0.6302, 0.7764, 0.0, -0.6302, 0.7764, 0.0, -0.6302, 0.7764, 0.0, -0.6302, 0.7764, -0.5458, -0.3151, 0.7764, -0.5458, -0.3151, 0.7764, -0.5458, -0.3151, 0.7764, -0.5458, -0.3151, 0.7764, -0.5458, 0.3151, 0.7764, -0.5458, 0.3151, 0.7764, -0.5458, 0.3151, 0.7764, -0.5458, 0.3151, 0.7764, 0.4447, 0.2567, 0.8581, 0.4447, 0.2567, 0.8581, 0.4447, 0.2567, 0.8581, 0.0, 0.5155, 0.8569, 0.0, 0.5155, 0.8569, 0.0, 0.5155, 0.8569, 0.4428, -0.2557, 0.8594, 0.4428, -0.2557, 0.8594, 0.4428, -0.2557, 0.8594, 0.0, -0.5155, 0.8569, 0.0, -0.5155, 0.8569, 0.0, -0.5155, 0.8569, -0.4447, -0.2567, 0.8581, -0.4447, -0.2567, 0.8581, -0.4447, -0.2567, 0.8581, -0.4428, 0.2557, 0.8594, -0.4428, 0.2557, 0.8594, -0.4428, 0.2557, 0.8594, 0.4619, 0.8001, -0.3827, 0.4619, 0.8001, -0.3827, 0.4619, 0.8001, -0.3827, 0.4619, 0.8001, -0.3827, 0.3536, 0.6124, 0.7071, 0.3536, 0.6124, 0.7071, 0.3536, 0.6124, 0.7071, 0.3536, 0.6124, 0.7071, 0.0, 1.0, 6.721e-09, 0.0, 1.0, 6.721e-09, 0.0, 1.0, 6.721e-09, 0.0, 1.0, 6.721e-09, 0.866, 0.5, 0.0, 0.866, 0.5, 0.0, 0.866, 0.5, 0.0, 0.866, 0.5, 0.0, 0.9239, -4.323e-08, -0.3827, 0.9239, -4.323e-08, -0.3827, 0.9239, -4.323e-08, -0.3827, 0.9239, -4.323e-08, -0.3827, 0.7071, -6.966e-08, 0.7071, 0.7071, -6.966e-08, 0.7071, 0.7071, -6.966e-08, 0.7071, 0.7071, -6.966e-08, 0.7071, 0.866, -0.5, 0.0, 0.866, -0.5, 0.0, 0.866, -0.5, 0.0, 0.866, -0.5, 0.0, 0.4619, -0.8001, -0.3827, 0.4619, -0.8001, -0.3827, 0.4619, -0.8001, -0.3827, 0.4619, -0.8001, -0.3827, 0.3536, -0.6124, 0.7071, 0.3536, -0.6124, 0.7071, 0.3536, -0.6124, 0.7071, 0.3536, -0.6124, 0.7071, 0.0, -1.0, -6.721e-09, 0.0, -1.0, -6.721e-09, 0.0, -1.0, -6.721e-09, 0.0, -1.0, -6.721e-09, -0.4619, -0.8001, -0.3827, -0.4619, -0.8001, -0.3827, -0.4619, -0.8001, -0.3827, -0.4619, -0.8001, -0.3827, -0.3536, -0.6124, 0.7071, -0.3536, -0.6124, 0.7071, -0.3536, -0.6124, 0.7071, -0.3536, -0.6124, 0.7071, -0.866, -0.5, 0.0, -0.866, -0.5, 0.0, -0.866, -0.5, 0.0, -0.866, -0.5, 0.0, -0.9239, -9.809e-09, -0.3827, -0.9239, -9.809e-09, -0.3827, -0.9239, -9.809e-09, -0.3827, -0.9239, -9.809e-09, -0.3827, -0.7071, 0.0, 0.7071, -0.7071, 0.0, 0.7071, -0.7071, 0.0, 0.7071, -0.7071, 0.0, 0.7071, -0.866, 0.5, 0.0, -0.866, 0.5, 0.0, -0.866, 0.5, 0.0, -0.866, 0.5, 0.0, -0.4619, 0.8001, -0.3827, -0.4619, 0.8001, -0.3827, -0.4619, 0.8001, -0.3827, -0.4619, 0.8001, -0.3827, -0.3536, 0.6124, 0.7071, -0.3536, 0.6124, 0.7071, -0.3536, 0.6124, 0.7071, -0.3536, 0.6124, 0.7071, 0.1913, 0.3314, -0.9239, 0.1913, 0.3314, -0.9239, 0.1913, 0.3314, -0.9239, 0.1913, 0.3314, -0.9239, 0.3827, -3.387e-08, -0.9239, 0.3827, -3.387e-08, -0.9239, 0.3827, -3.387e-08, -0.9239, 0.3827, -3.387e-08, -0.9239, 0.1913, -0.3314, -0.9239, 0.1913, -0.3314, -0.9239, 0.1913, -0.3314, -0.9239, 0.1913, -0.3314, -0.9239, -0.1913, -0.3314, -0.9239, -0.1913, -0.3314, -0.9239, -0.1913, -0.3314, -0.9239, -0.1913, -0.3314, -0.9239, -0.3827, -3.387e-08, -0.9239, -0.3827, -3.387e-08, -0.9239, -0.3827, -3.387e-08, -0.9239, -0.3827, -3.387e-08, -0.9239, -0.1913, 0.3314, -0.9239, -0.1913, 0.3314, -0.9239, -0.1913, 0.3314, -0.9239, -0.1913, 0.3314, -0.9239, 0.5669, 0.3273, -0.7559, 0.5669, 0.3273, -0.7559, 0.5669, 0.3273, -0.7559, 0.5669, 0.3273, -0.7559, 0.0, 0.6547, -0.7559, 0.0, 0.6547, -0.7559, 0.0, 0.6547, -0.7559, 0.0, 0.6547, -0.7559, 0.5669, -0.3273, -0.7559, 0.5669, -0.3273, -0.7559, 0.5669, -0.3273, -0.7559, 0.5669, -0.3273, -0.7559, 0.0, -0.6547, -0.7559, 0.0, -0.6547, -0.7559, 0.0, -0.6547, -0.7559, 0.0, -0.6547, -0.7559, -0.5669, -0.3273, -0.7559, -0.5669, -0.3273, -0.7559, -0.5669, -0.3273, -0.7559, -0.5669, -0.3273, -0.7559, -0.5669, 0.3273, -0.7559, -0.5669, 0.3273, -0.7559, -0.5669, 0.3273, -0.7559, -0.5669, 0.3273, -0.7559, 0.0, 0.0, 1.0, 0.0, 0.0, 1.0, 0.0, 0.0, 1.0, 0.0, 0.0, 1.0, 0.0, 0.0, 1.0, 0.0, 0.0, 1.0, 0.0, 0.0, 1.0, 0.0, 0.0, 1.0, 0.0, 0.0, 1.0, 0.0, 0.0, 1.0, 0.0, 0.0, 1.0, 0.0, 0.0, 1.0, 0.0, 0.0, 1.0, 0.0, 0.0, 1.0, 0.0, 0.0, 1.0, 0.0, 0.0, 1.0, 0.0, 0.0, 1.0, 0.0, 0.0, 1.0, 0.0, 0.0, 1.0, 0.0, 0.0, 1.0, 0.0, 0.0, 1.0, 0.0, 0.0, 1.0, 0.0, 0.0, 1.0, 0.0, 0.0, 1.0, 0.2228, 0.3858, 0.8953, 0.2228, 0.3858, 0.8953, 0.2228, 0.3858, 0.8953, 0.2228, 0.3858, 0.8953, 0.4399, 0.0, 0.898, 0.4399, 0.0, 0.898, 0.4399, 0.0, 0.898, 0.4399, 0.0, 0.898, 0.2213, -0.3834, 0.8967, 0.2213, -0.3834, 0.8967, 0.2213, -0.3834, 0.8967, 0.2213, -0.3834, 0.8967, -0.2228, -0.3858, 0.8953, -0.2228, -0.3858, 0.8953, -0.2228, -0.3858, 0.8953, -0.2228, -0.3858, 0.8953, -0.4399, 0.0, 0.898, -0.4399, 0.0, 0.898, -0.4399, 0.0, 0.898, -0.4399, 0.0, 0.898, -0.2213, 0.3834, 0.8967, -0.2213, 0.3834, 0.8967, -0.2213, 0.3834, 0.8967, -0.2213, 0.3834, 0.8967, -0.3764, -0.6519, 0.6584, -0.3764, -0.6519, 0.6584, -0.3764, -0.6519, 0.6584, -0.3764, -0.6519, 0.6584, -0.6109, -0.3527, 0.7088, -0.6109, -0.3527, 0.7088, -0.6109, -0.3527, 0.7088, -0.6109, -0.3527, 0.7088, -1.224e-08, 0.0, 1.0, -1.224e-08, 0.0, 1.0, -1.224e-08, 0.0, 1.0, -1.224e-08, 0.0, 1.0, -1.224e-08, 0.0, 1.0, -1.224e-08, 0.0, 1.0, -0.7071, -0.7071, -7.359e-08, -0.7071, -0.7071, -7.359e-08, -0.7071, -0.7071, -7.359e-08, -0.7071, -0.7071, -7.359e-08, 0.5, -0.5, 0.7071, 0.5, -0.5, 0.7071, 0.5, -0.5, 0.7071, 0.5, -0.5, 0.7071, -0.5, 0.5, 0.7071, -0.5, 0.5, 0.7071, -0.5, 0.5, 0.7071, -0.5, 0.5, 0.7071, 0.7071, 0.7071, -1.472e-07, 0.7071, 0.7071, -1.472e-07, 0.7071, 0.7071, -1.472e-07, 0.7071, 0.7071, -1.472e-07, -0.9856, 0.1691, 0.0, -0.9856, 0.1691, 0.0, -0.9856, 0.1691, 0.0, -0.4082, -0.4082, 0.8165, -0.4082, -0.4082, 0.8165, -0.4082, -0.4082, 0.8165, -0.1691, 0.9856, 0.0, -0.1691, 0.9856, 0.0, -0.1691, 0.9856, 0.0, 0.4082, 0.4082, 0.8165, 0.4082, 0.4082, 0.8165, 0.4082, 0.4082, 0.8165, -0.7071, 0.7071, 0.0, -0.7071, 0.7071, 0.0, -0.7071, 0.7071, 0.0, -0.7071, 0.7071, 0.0, -0.8536, -0.1464, 0.5, -0.8536, -0.1464, 0.5, -0.8536, -0.1464, 0.5, -0.8536, -0.1464, 0.5, -4.163e-07, 2.649e-07, 1.0, -4.163e-07, 2.649e-07, 1.0, -4.163e-07, 2.649e-07, 1.0, -4.163e-07, 2.649e-07, 1.0, 0.1464, 0.8536, 0.5, 0.1464, 0.8536, 0.5, 0.1464, 0.8536, 0.5, 0.1464, 0.8536, 0.5, 0.1464, 0.8536, -0.5, 0.1464, 0.8536, -0.5, 0.1464, 0.8536, -0.5, 0.1464, 0.8536, -0.5, 0.8536, 0.1464, 0.5, 0.8536, 0.1464, 0.5, 0.8536, 0.1464, 0.5, 0.8536, 0.1464, 0.5, -0.8536, -0.1464, -0.5, -0.8536, -0.1464, -0.5, -0.8536, -0.1464, -0.5, -0.8536, -0.1464, -0.5, -0.1464, -0.8536, 0.5, -0.1464, -0.8536, 0.5, -0.1464, -0.8536, 0.5, -0.1464, -0.8536, 0.5, -0.5, 0.5, -0.7071, -0.5, 0.5, -0.7071, -0.5, 0.5, -0.7071, -0.5, 0.5, -0.7071, 0.0, -1.0, 0.0, 0.0, -1.0, 0.0, 0.0, -1.0, 0.0, 0.0, -1.0, 0.0, 1.0, -1.472e-07, 9.934e-08, 1.0, -1.472e-07, 9.934e-08, 1.0, -1.472e-07, 9.934e-08, 1.0, -1.472e-07, 9.934e-08, 0.0, 0.0, 1.0, 0.0, 0.0, 1.0, 0.0, 0.0, 1.0, 0.0, 0.0, 1.0, -1.0, -1.472e-07, 0.0, -1.0, -1.472e-07, 0.0, -1.0, -1.472e-07, 0.0, -1.0, -1.472e-07, 0.0, 1.583e-07, 1.0, -6.519e-08, 1.583e-07, 1.0, -6.519e-08, 1.583e-07, 1.0, -6.519e-08, 1.583e-07, 1.0, -6.519e-08, -0.5774, -0.5774, 0.5773, -0.5774, -0.5774, 0.5773, -0.5774, -0.5774, 0.5773, -0.5774, 0.5774, 0.5774, -0.5774, 0.5774, 0.5774, -0.5774, 0.5774, 0.5774, 0.5774, -0.5774, 0.5773, 0.5774, -0.5774, 0.5773, 0.5774, -0.5774, 0.5773, 0.5774, 0.5773, 0.5774, 0.5774, 0.5773, 0.5774, 0.5774, 0.5773, 0.5774, -0.7071, -0.7071, 0.0, -0.7071, -0.7071, 0.0, -0.7071, -0.7071, 0.0, -0.7071, -0.7071, 0.0, -0.7071, 3.122e-07, 0.7071, -0.7071, 3.122e-07, 0.7071, -0.7071, 3.122e-07, 0.7071, -0.7071, 3.122e-07, 0.7071, -0.7071, 0.7071, -2.602e-07, -0.7071, 0.7071, -2.602e-07, -0.7071, 0.7071, -2.602e-07, -0.7071, 0.7071, -2.602e-07, 8.585e-08, 0.7071, 0.7071, 8.585e-08, 0.7071, 0.7071, 8.585e-08, 0.7071, 0.7071, 8.585e-08, 0.7071, 0.7071, 0.7071, 0.7071, 7.805e-08, 0.7071, 0.7071, 7.805e-08, 0.7071, 0.7071, 7.805e-08, 0.7071, 0.7071, 7.805e-08, 0.7071, 2.081e-08, 0.7071, 0.7071, 2.081e-08, 0.7071, 0.7071, 2.081e-08, 0.7071, 0.7071, 2.081e-08, 0.7071, 0.7071, -0.7071, 3.122e-08, 0.7071, -0.7071, 3.122e-08, 0.7071, -0.7071, 3.122e-08, 0.7071, -0.7071, 3.122e-08, 0.0, -0.7071, 0.7071, 0.0, -0.7071, 0.7071, 0.0, -0.7071, 0.7071, 0.0, -0.7071, 0.7071, -1.656e-07, -1.0, -1.472e-07, -1.656e-07, -1.0, -1.472e-07, -1.656e-07, -1.0, -1.472e-07, -1.656e-07, -1.0, -1.472e-07, 1.0, 0.0, 0.0, 1.0, 0.0, 0.0, 1.0, 0.0, 0.0, 1.0, 0.0, 0.0, 2.576e-07, 1.325e-07, 1.0, 2.576e-07, 1.325e-07, 1.0, 2.576e-07, 1.325e-07, 1.0, 2.576e-07, 1.325e-07, 1.0, 6.623e-08, 1.0, 0.0, 6.623e-08, 1.0, 0.0, 6.623e-08, 1.0, 0.0, 6.623e-08, 1.0, 0.0, -0.5774, -0.5773, 0.5774, -0.5774, -0.5773, 0.5774, -0.5774, -0.5773, 0.5774, 0.5773, -0.5774, 0.5774, 0.5773, -0.5774, 0.5774, 0.5773, -0.5774, 0.5774, -0.5774, 0.5774, 0.5774, -0.5774, 0.5774, 0.5774, -0.5774, 0.5774, 0.5774, 0.5774, 0.5774, 0.5774, 0.5774, 0.5774, 0.5774, 0.5774, 0.5774, 0.5774, -0.7071, 1.405e-07, 0.7071, -0.7071, 1.405e-07, 0.7071, -0.7071, 1.405e-07, 0.7071, -0.7071, 1.405e-07, 0.7071, 1.301e-08, -0.7071, 0.7071, 1.301e-08, -0.7071, 0.7071, 1.301e-08, -0.7071, 0.7071, 1.301e-08, -0.7071, 0.7071, 0.7071, 0.0, 0.7071, 0.7071, 0.0, 0.7071, 0.7071, 0.0, 0.7071, 0.7071, 0.0, 0.7071, 5.203e-08, 0.7071, 0.7071, 5.203e-08, 0.7071, 0.7071, 5.203e-08, 0.7071, 0.7071, 5.203e-08, 0.7071, 0.7071, -0.7071, 0.7071, -4.163e-08, -0.7071, 0.7071, -4.163e-08, -0.7071, 0.7071, -4.163e-08, -0.7071, 0.7071, -4.163e-08, 0.7071, 0.7071, -5.203e-08, 0.7071, 0.7071, -5.203e-08, 0.7071, 0.7071, -5.203e-08, 0.7071, 0.7071, -5.203e-08, -0.7071, -0.7071, -7.285e-08, -0.7071, -0.7071, -7.285e-08, -0.7071, -0.7071, -7.285e-08, -0.7071, -0.7071, -7.285e-08, 0.7071, -0.7071, -3.122e-08, 0.7071, -0.7071, -3.122e-08, 0.7071, -0.7071, -3.122e-08, 0.7071, -0.7071, -3.122e-08, -1.0, 5.519e-08, -6.623e-08, -1.0, 5.519e-08, -6.623e-08, -1.0, 5.519e-08, -6.623e-08, -1.0, 5.519e-08, -6.623e-08])] * 3)])

# ---- objects
ob_empty = bpy.data.objects.new('Empty', None)
ob_cylinder = bpy.data.objects.new('Cylinder', me_cylinder)
ob_lamp = bpy.data.objects.new('Lamp', light_lamp)

# ---- transforms, parenting, visibility, modifiers, constraints
ob_empty.location = (0.0, 0.0, 0.0)
ob_empty.empty_image_offset = (0.0, 0.0)
ob_empty.lineart.crease_threshold = 0.0
ob_cylinder.parent = ob_empty
ob_cylinder.location = (0.0, 0.0, 0.3)
ob_cylinder.lineart.crease_threshold = 0.0
ob_lamp.location = (4.076, -4.005, 5.904)
ob_lamp.rotation_euler = (0.6503, 0.05522, 0.7639)
ob_lamp.lock_rotations_4d = False
ob_lamp.empty_display_type = 'ARROWS'
ob_lamp.color = (0.0, 0.0, 0.0, 0.0)
ob_lamp.lineart.crease_threshold = 0.0

# ---- collection membership
col_collection_1.objects.link(ob_empty)
col_collection_1.objects.link(ob_cylinder)
col_collection_1.objects.link(ob_lamp)

# ---- scene / render settings (as saved in the file)
scene.frame_start = 1; scene.frame_end = 250; scene.frame_set(1)
scene.render.engine = 'BLENDER_EEVEE_NEXT'
scene.render.resolution_percentage = 50
scene.render.dither_intensity = 0.0
scene.cycles.use_denoising = False
scene.cycles.samples = 128
scene.cycles.sampling_pattern = 'TABULATED_SOBOL'
scene.cycles.light_sampling_threshold = 0.0
scene.cycles.use_adaptive_sampling = False
scene.cycles.use_light_tree = False
scene.cycles.blur_glossy = 0.0
scene.cycles.sample_clamp_indirect = 0.0
scene.view_settings.view_transform = 'Standard'
bpy.context.view_layer.update()

# ---- added for rendering (the .blend has no active camera): camera
cam_auto = bpy.data.cameras.new('AutoCamera')
cam_auto.lens = 50.0
cam_auto.sensor_width = 36.0
cam_auto.clip_end = 1000.0
ob_auto_camera = bpy.data.objects.new('AutoCamera', cam_auto)
scene.collection.objects.link(ob_auto_camera)
ob_auto_camera.location = (2.53037, -3.03645, 2.39817)
ob_auto_camera.rotation_euler = (1.09748, -7.21219e-08, 0.694738)
scene.camera = ob_auto_camera
bpy.context.view_layer.update()
